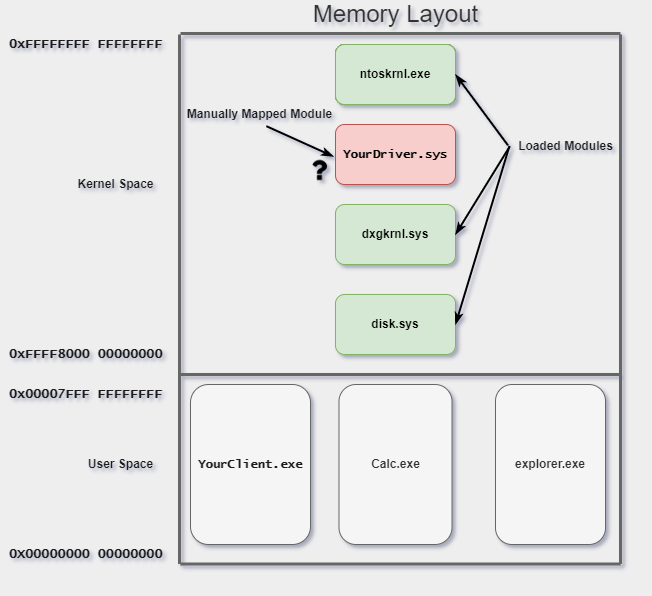

The diagram above was exported from draw.io. Its source (the exported page's mxGraphModel, read from the mxfile embedded in the PNG):
<mxGraphModel dx="1550" dy="875" grid="1" gridSize="10" guides="1" tooltips="1" connect="1" arrows="1" fold="1" page="1" pageScale="1" pageWidth="850" pageHeight="1100" background="#EEEEEE" math="0" shadow="1">
  <root>
    <mxCell id="XpVVmXFBg6eoBGLQF6rG-0" />
    <mxCell id="XpVVmXFBg6eoBGLQF6rG-1" parent="XpVVmXFBg6eoBGLQF6rG-0" />
    <mxCell id="XpVVmXFBg6eoBGLQF6rG-3" value="" style="shape=link;html=1;rounded=1;sketch=0;fontColor=#393C56;strokeColor=#666666;fillColor=#f5f5f5;curved=0;strokeWidth=3;labelBackgroundColor=#050505;labelBorderColor=default;fontStyle=1;width=-2;" parent="XpVVmXFBg6eoBGLQF6rG-1" edge="1">
      <mxGeometry width="100" relative="1" as="geometry">
        <mxPoint x="240" y="380" as="sourcePoint" />
        <mxPoint x="680" y="380" as="targetPoint" />
      </mxGeometry>
    </mxCell>
    <mxCell id="XpVVmXFBg6eoBGLQF6rG-5" value="&lt;span style=&quot;color: rgb(26 , 26 , 26) ; font-family: &amp;#34;lucida console&amp;#34;&quot;&gt;&lt;font size=&quot;1&quot;&gt;&lt;b style=&quot;font-size: 12px&quot;&gt;YourClient.exe&lt;/b&gt;&lt;/font&gt;&lt;/span&gt;" style="whiteSpace=wrap;html=1;rounded=1;sketch=0;fillColor=#f5f5f5;fontColor=#333333;strokeColor=#666666;align=center;glass=0;shadow=0;" parent="XpVVmXFBg6eoBGLQF6rG-1" vertex="1">
      <mxGeometry x="250" y="390" width="120" height="160" as="geometry" />
    </mxCell>
    <mxCell id="XpVVmXFBg6eoBGLQF6rG-15" value="&lt;font face=&quot;Lucida Console&quot; style=&quot;font-size: 13px;&quot;&gt;0xFFFFFFFF FFFFFFFF&lt;/font&gt;" style="text;html=1;align=center;verticalAlign=middle;resizable=0;points=[];autosize=1;strokeColor=none;fillColor=none;fontStyle=1;fontSize=13;fontColor=#1A1A1A;shadow=1;" parent="XpVVmXFBg6eoBGLQF6rG-1" vertex="1">
      <mxGeometry x="60" y="40" width="170" height="20" as="geometry" />
    </mxCell>
    <mxCell id="XpVVmXFBg6eoBGLQF6rG-16" value="&lt;font face=&quot;Lucida Console&quot; style=&quot;font-size: 13px;&quot;&gt;0xFFFF8000 00000000&lt;/font&gt;" style="text;html=1;align=center;verticalAlign=middle;resizable=0;points=[];autosize=1;strokeColor=none;fillColor=none;fontStyle=1;fontSize=13;fontColor=#1A1A1A;" parent="XpVVmXFBg6eoBGLQF6rG-1" vertex="1">
      <mxGeometry x="60" y="350" width="170" height="20" as="geometry" />
    </mxCell>
    <mxCell id="XpVVmXFBg6eoBGLQF6rG-17" value="" style="shape=link;html=1;rounded=1;sketch=0;fontColor=#393C56;strokeColor=#666666;fillColor=#f5f5f5;curved=0;strokeWidth=3;labelBackgroundColor=#050505;labelBorderColor=default;fontStyle=1;width=-2;" parent="XpVVmXFBg6eoBGLQF6rG-1" edge="1">
      <mxGeometry width="100" relative="1" as="geometry">
        <mxPoint x="240" y="39" as="sourcePoint" />
        <mxPoint x="680" y="39" as="targetPoint" />
      </mxGeometry>
    </mxCell>
    <mxCell id="XpVVmXFBg6eoBGLQF6rG-18" value="&lt;b&gt;Calc.exe&lt;/b&gt;" style="whiteSpace=wrap;html=1;fillColor=#f5f5f5;strokeColor=#666666;fontColor=#333333;rounded=1;sketch=0;" parent="XpVVmXFBg6eoBGLQF6rG-1" vertex="1">
      <mxGeometry x="398.5" y="390" width="113" height="160" as="geometry" />
    </mxCell>
    <mxCell id="XpVVmXFBg6eoBGLQF6rG-19" value="&lt;b&gt;explorer.exe&lt;/b&gt;" style="whiteSpace=wrap;html=1;fillColor=#f5f5f5;strokeColor=#666666;fontColor=#333333;rounded=1;sketch=0;" parent="XpVVmXFBg6eoBGLQF6rG-1" vertex="1">
      <mxGeometry x="555" y="390" width="110" height="160" as="geometry" />
    </mxCell>
    <mxCell id="XpVVmXFBg6eoBGLQF6rG-22" value="&lt;b&gt;dxgkrnl.sys&lt;/b&gt;" style="rounded=1;whiteSpace=wrap;html=1;sketch=0;fillColor=#d5e8d4;strokeColor=#82b366;" parent="XpVVmXFBg6eoBGLQF6rG-1" vertex="1">
      <mxGeometry x="395" y="210" width="120" height="60" as="geometry" />
    </mxCell>
    <mxCell id="XpVVmXFBg6eoBGLQF6rG-23" value="&lt;b&gt;&lt;font face=&quot;Lucida Console&quot;&gt;YourDriver.sys&lt;/font&gt;&lt;/b&gt;" style="rounded=1;whiteSpace=wrap;html=1;sketch=0;strokeColor=#b85450;fillColor=#f8cecc;" parent="XpVVmXFBg6eoBGLQF6rG-1" vertex="1">
      <mxGeometry x="395" y="130" width="120" height="60" as="geometry" />
    </mxCell>
    <mxCell id="XpVVmXFBg6eoBGLQF6rG-24" value="&lt;b&gt;ntoskrnl.exe&lt;/b&gt;" style="rounded=1;whiteSpace=wrap;html=1;sketch=0;" parent="XpVVmXFBg6eoBGLQF6rG-1" vertex="1">
      <mxGeometry x="395" y="50" width="120" height="60" as="geometry" />
    </mxCell>
    <mxCell id="XpVVmXFBg6eoBGLQF6rG-26" value="" style="shape=image;html=1;verticalAlign=top;verticalLabelPosition=bottom;labelBackgroundColor=#ffffff;imageAspect=0;aspect=fixed;image=https://cdn2.iconfinder.com/data/icons/font-awesome/1792/question-128.png;rounded=0;sketch=0;fontColor=#393C56;strokeColor=#E07A5F;fillColor=#FFD061;" parent="XpVVmXFBg6eoBGLQF6rG-1" vertex="1">
      <mxGeometry x="365" y="162" width="28" height="28" as="geometry" />
    </mxCell>
    <mxCell id="XpVVmXFBg6eoBGLQF6rG-27" value="&lt;b&gt;disk.sys&lt;/b&gt;" style="rounded=1;whiteSpace=wrap;html=1;sketch=0;fillColor=#d5e8d4;strokeColor=#82b366;" parent="XpVVmXFBg6eoBGLQF6rG-1" vertex="1">
      <mxGeometry x="395" y="300" width="120" height="60" as="geometry" />
    </mxCell>
    <mxCell id="XpVVmXFBg6eoBGLQF6rG-28" value="&lt;font face=&quot;Lucida Console&quot; style=&quot;font-size: 13px;&quot;&gt;0x00007FFF FFFFFFFF&lt;/font&gt;" style="text;html=1;align=center;verticalAlign=middle;resizable=0;points=[];autosize=1;strokeColor=none;fillColor=none;fontStyle=1;fontSize=13;fontColor=#1A1A1A;" parent="XpVVmXFBg6eoBGLQF6rG-1" vertex="1">
      <mxGeometry x="60" y="390" width="170" height="20" as="geometry" />
    </mxCell>
    <mxCell id="XpVVmXFBg6eoBGLQF6rG-29" value="&lt;font face=&quot;Lucida Console&quot; style=&quot;font-size: 13px;&quot;&gt;0X00000000 00000000&lt;/font&gt;" style="text;html=1;align=center;verticalAlign=middle;resizable=0;points=[];autosize=1;strokeColor=none;fillColor=none;fontStyle=1;fontSize=13;fontColor=#1A1A1A;" parent="XpVVmXFBg6eoBGLQF6rG-1" vertex="1">
      <mxGeometry x="60" y="550" width="170" height="20" as="geometry" />
    </mxCell>
    <mxCell id="XpVVmXFBg6eoBGLQF6rG-30" value="" style="shape=link;html=1;rounded=1;sketch=0;fontColor=#393C56;strokeColor=#666666;fillColor=#f5f5f5;curved=0;strokeWidth=3;labelBackgroundColor=#050505;labelBorderColor=default;fontStyle=1;width=-2;" parent="XpVVmXFBg6eoBGLQF6rG-1" edge="1">
      <mxGeometry width="100" relative="1" as="geometry">
        <mxPoint x="240" y="569.5" as="sourcePoint" />
        <mxPoint x="680" y="569.5" as="targetPoint" />
      </mxGeometry>
    </mxCell>
    <mxCell id="XpVVmXFBg6eoBGLQF6rG-31" value="" style="shape=link;html=1;rounded=1;sketch=0;fontColor=#393C56;strokeColor=#666666;fillColor=#f5f5f5;curved=0;strokeWidth=3;labelBackgroundColor=#050505;labelBorderColor=default;fontStyle=1;width=-2;" parent="XpVVmXFBg6eoBGLQF6rG-1" edge="1">
      <mxGeometry width="100" relative="1" as="geometry">
        <mxPoint x="680" y="569.5" as="sourcePoint" />
        <mxPoint x="680" y="40" as="targetPoint" />
      </mxGeometry>
    </mxCell>
    <mxCell id="XpVVmXFBg6eoBGLQF6rG-32" value="" style="shape=link;html=1;rounded=1;sketch=0;fontColor=#393C56;strokeColor=#666666;fillColor=#f5f5f5;curved=0;strokeWidth=3;labelBackgroundColor=#050505;labelBorderColor=default;fontStyle=1;width=-2;" parent="XpVVmXFBg6eoBGLQF6rG-1" edge="1">
      <mxGeometry width="100" relative="1" as="geometry">
        <mxPoint x="239" y="569.5" as="sourcePoint" />
        <mxPoint x="239" y="40" as="targetPoint" />
      </mxGeometry>
    </mxCell>
    <mxCell id="XpVVmXFBg6eoBGLQF6rG-34" value="&lt;b&gt;ntoskrnl.exe&lt;/b&gt;" style="rounded=1;whiteSpace=wrap;html=1;sketch=0;fillColor=#d5e8d4;strokeColor=#82b366;" parent="XpVVmXFBg6eoBGLQF6rG-1" vertex="1">
      <mxGeometry x="395" y="50" width="120" height="60" as="geometry" />
    </mxCell>
    <mxCell id="XpVVmXFBg6eoBGLQF6rG-35" value="&lt;b&gt;ntoskrnl.exe&lt;/b&gt;" style="rounded=1;whiteSpace=wrap;html=1;sketch=0;fillColor=#d5e8d4;strokeColor=#82b366;" parent="XpVVmXFBg6eoBGLQF6rG-1" vertex="1">
      <mxGeometry x="395" y="50" width="120" height="60" as="geometry" />
    </mxCell>
    <mxCell id="XpVVmXFBg6eoBGLQF6rG-36" value="&lt;b&gt;ntoskrnl.exe&lt;/b&gt;" style="rounded=1;whiteSpace=wrap;html=1;sketch=0;fillColor=#d5e8d4;strokeColor=#82b366;" parent="XpVVmXFBg6eoBGLQF6rG-1" vertex="1">
      <mxGeometry x="395" y="50" width="120" height="60" as="geometry" />
    </mxCell>
    <mxCell id="XpVVmXFBg6eoBGLQF6rG-38" value="Kernel Space" style="text;html=1;align=center;verticalAlign=middle;resizable=0;points=[];autosize=1;strokeColor=none;fillColor=none;fontStyle=1;fontColor=#1A1A1A;" parent="XpVVmXFBg6eoBGLQF6rG-1" vertex="1">
      <mxGeometry x="130" y="180" width="90" height="20" as="geometry" />
    </mxCell>
    <mxCell id="XpVVmXFBg6eoBGLQF6rG-39" value="&lt;font style=&quot;font-size: 24px&quot;&gt;Memory Layout&lt;/font&gt;" style="text;html=1;align=center;verticalAlign=middle;resizable=0;points=[];autosize=1;strokeColor=none;fillColor=none;fontSize=12;fontFamily=Helvetica;fontColor=#333333;shadow=1;rounded=0;sketch=0;" parent="XpVVmXFBg6eoBGLQF6rG-1" vertex="1">
      <mxGeometry x="365" y="10" width="180" height="20" as="geometry" />
    </mxCell>
    <mxCell id="XpVVmXFBg6eoBGLQF6rG-40" value="User Space" style="text;html=1;align=center;verticalAlign=middle;resizable=0;points=[];autosize=1;strokeColor=none;fillColor=none;fontStyle=1;fontColor=#1A1A1A;" parent="XpVVmXFBg6eoBGLQF6rG-1" vertex="1">
      <mxGeometry x="140" y="460" width="80" height="20" as="geometry" />
    </mxCell>
    <mxCell id="XpVVmXFBg6eoBGLQF6rG-43" style="rounded=1;sketch=0;orthogonalLoop=1;jettySize=auto;html=1;labelBackgroundColor=#050505;labelBorderColor=default;fontFamily=Lucida Console;fontSize=12;fontColor=#333333;strokeColor=#050302;strokeWidth=2;fillColor=#F2CC8F;endArrow=classicThin;endFill=1;entryX=1;entryY=0.5;entryDx=0;entryDy=0;exitX=-0.007;exitY=0.499;exitDx=0;exitDy=0;exitPerimeter=0;" parent="XpVVmXFBg6eoBGLQF6rG-1" source="XpVVmXFBg6eoBGLQF6rG-41" target="XpVVmXFBg6eoBGLQF6rG-22" edge="1">
      <mxGeometry relative="1" as="geometry">
        <mxPoint x="630" y="180" as="targetPoint" />
      </mxGeometry>
    </mxCell>
    <mxCell id="XpVVmXFBg6eoBGLQF6rG-41" value="Loaded Modules" style="text;html=1;align=center;verticalAlign=middle;resizable=0;points=[];autosize=1;strokeColor=none;fillColor=none;fontStyle=1;fontColor=#1A1A1A;labelBackgroundColor=none;" parent="XpVVmXFBg6eoBGLQF6rG-1" vertex="1">
      <mxGeometry x="570" y="142" width="110" height="20" as="geometry" />
    </mxCell>
    <mxCell id="XpVVmXFBg6eoBGLQF6rG-45" style="rounded=1;sketch=0;orthogonalLoop=1;jettySize=auto;html=1;labelBackgroundColor=#050505;labelBorderColor=default;fontFamily=Lucida Console;fontSize=12;fontColor=#333333;strokeColor=#050302;strokeWidth=2;fillColor=#F2CC8F;endArrow=classicThin;endFill=1;entryX=1;entryY=0.5;entryDx=0;entryDy=0;exitX=-0.023;exitY=0.442;exitDx=0;exitDy=0;exitPerimeter=0;" parent="XpVVmXFBg6eoBGLQF6rG-1" source="XpVVmXFBg6eoBGLQF6rG-41" target="XpVVmXFBg6eoBGLQF6rG-36" edge="1">
      <mxGeometry relative="1" as="geometry">
        <mxPoint x="525" y="250" as="targetPoint" />
        <mxPoint x="630" y="100" as="sourcePoint" />
      </mxGeometry>
    </mxCell>
    <mxCell id="XpVVmXFBg6eoBGLQF6rG-46" style="rounded=1;sketch=0;orthogonalLoop=1;jettySize=auto;html=1;labelBackgroundColor=#050505;labelBorderColor=default;fontFamily=Lucida Console;fontSize=12;fontColor=#333333;strokeColor=#050302;strokeWidth=2;fillColor=#F2CC8F;endArrow=classicThin;endFill=1;entryX=1;entryY=0.5;entryDx=0;entryDy=0;exitX=-0.009;exitY=0.471;exitDx=0;exitDy=0;exitPerimeter=0;" parent="XpVVmXFBg6eoBGLQF6rG-1" source="XpVVmXFBg6eoBGLQF6rG-41" target="XpVVmXFBg6eoBGLQF6rG-27" edge="1">
      <mxGeometry relative="1" as="geometry">
        <mxPoint x="525" y="250" as="targetPoint" />
        <mxPoint x="639.23" y="109.98000000000002" as="sourcePoint" />
      </mxGeometry>
    </mxCell>
    <mxCell id="XpVVmXFBg6eoBGLQF6rG-47" style="rounded=1;sketch=0;orthogonalLoop=1;jettySize=auto;html=1;labelBackgroundColor=#050505;labelBorderColor=default;fontFamily=Lucida Console;fontSize=12;fontColor=#333333;strokeColor=#050302;strokeWidth=2;fillColor=#F2CC8F;endArrow=classicThin;endFill=1;entryX=1;entryY=0;entryDx=0;entryDy=0;exitX=0.546;exitY=1.083;exitDx=0;exitDy=0;exitPerimeter=0;" parent="XpVVmXFBg6eoBGLQF6rG-1" source="XpVVmXFBg6eoBGLQF6rG-48" target="XpVVmXFBg6eoBGLQF6rG-26" edge="1">
      <mxGeometry relative="1" as="geometry">
        <mxPoint x="230" y="290.02" as="targetPoint" />
        <mxPoint x="340" y="120" as="sourcePoint" />
      </mxGeometry>
    </mxCell>
    <mxCell id="XpVVmXFBg6eoBGLQF6rG-48" value="Manually Mapped Module" style="text;html=1;align=center;verticalAlign=middle;resizable=0;points=[];autosize=1;strokeColor=none;fillColor=none;fontStyle=1;fontColor=#1A1A1A;" parent="XpVVmXFBg6eoBGLQF6rG-1" vertex="1">
      <mxGeometry x="238.5" y="110" width="160" height="20" as="geometry" />
    </mxCell>
  </root>
</mxGraphModel>